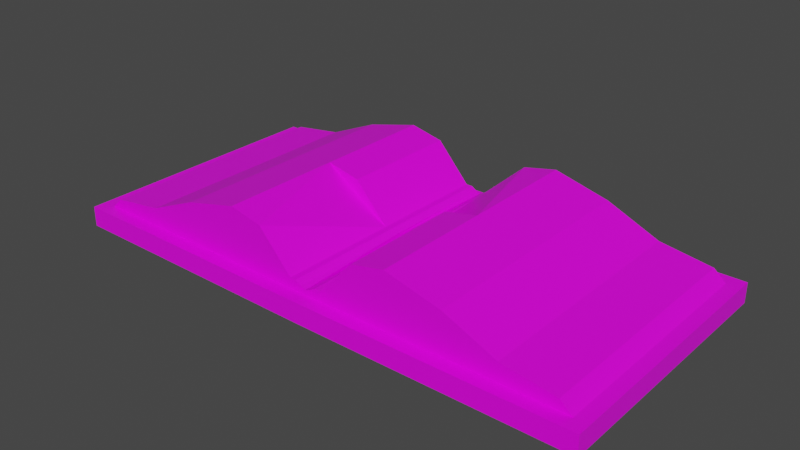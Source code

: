 # Source: open_book.blend  (saved by Blender 2.82.7; exported with 4.5.12 LTS)
import bpy
from mathutils import Matrix  # noqa: F401  (used for matrix-valued properties, if any)

bpy.ops.wm.read_factory_settings(use_empty=True)
scene = bpy.context.scene
scene.name = 'Scene'

# ---- collections
col_collection = bpy.data.collections.new('Collection'); scene.collection.children.link(col_collection)

# ---- images (referenced by path relative to the original .blend; pixels are not part of the script)
import os
ASSET_DIR = os.environ.get("B2B_ASSET_DIR", "")  # directory of the original .blend (textures are referenced by path, not embedded)
HERE = os.path.dirname(os.path.abspath(__file__))  # packed textures are extracted next to this script under _unpacked/

def load_image(name, relpath, width, height, colorspace="sRGB"):
    """Load a texture the original file referenced (path relative to the .blend, or extracted next to this script)."""
    p = next((c for c in (os.path.join(HERE, relpath), os.path.join(ASSET_DIR, relpath)) if relpath and os.path.exists(c)), "")
    if p:
        img = bpy.data.images.load(p, check_existing=True)
        img.name = name
    else:  # same state as the original file: an image datablock whose file is absent (Cycles renders it pink)
        img = bpy.data.images.new(name, width, height)
        img.source = "FILE"
        img.filepath = "//" + (relpath or name)
    img.colorspace_settings.name = colorspace
    return img
img_colorpalette_png = load_image('colorpalette.png', 'colorpalette.png', 1024, 1024, 'sRGB')

# ---- materials (node trees are filled in below, after node groups)
mat_material = bpy.data.materials.new('Material')
mat_material.alpha_threshold = 0.0
mat_material.use_transparent_shadow = False
mat_material.line_color = (0.0, 0.0, 0.0, 1.0)

# ---- material node trees
mat_material.use_nodes = True; mat_material.node_tree.nodes.clear()
_N = mat_material.node_tree.nodes; _L = mat_material.node_tree.links
n0 = _N.new('ShaderNodeOutputMaterial'); n0.name = 'Material Output'; n0.location = (300, 300)
n1 = _N.new('ShaderNodeBsdfPrincipled'); n1.name = 'Principled BSDF'; n1.location = (10, 300)
n1.distribution = 'GGX'
n1.subsurface_method = 'BURLEY'
n1.inputs[2].default_value = 0.4
n1.inputs[3].default_value = 1.45
n1.inputs[27].default_value = (0.0, 0.0, 0.0, 1.0)
n1.inputs[28].default_value = 1.0
n2 = _N.new('ShaderNodeTexImage'); n2.name = 'Image Texture'; n2.location = (-290, 162)
n2.image = img_colorpalette_png
n2.interpolation = 'Closest'
_L.new(n1.outputs[0], n0.inputs[0])
_L.new(n2.outputs[0], n1.inputs[0])
n0.is_active_output = True

# ---- world
world_world = bpy.data.worlds.new('World'); scene.world = world_world
world_world.use_nodes = True; world_world.node_tree.nodes.clear()
_N = world_world.node_tree.nodes; _L = world_world.node_tree.links
n0 = _N.new('ShaderNodeOutputWorld'); n0.name = 'World Output'; n0.location = (300, 300)
n1 = _N.new('ShaderNodeBackground'); n1.name = 'Background'; n1.location = (10, 300)
n1.inputs[0].default_value = (0.05088, 0.05088, 0.05088, 1.0)
_L.new(n1.outputs[0], n0.inputs[0])
n0.is_active_output = True
world_world.color = (0.05088, 0.05088, 0.05088)
world_world.use_sun_shadow = False
world_world.sun_shadow_jitter_overblur = 0.0

# ---- meshes
me_cube = bpy.data.meshes.new('Cube')
me_cube.from_pydata([(0.8987, 0.8987, 0.7468), (1.0, 1.0, 0.5968), (0.8987, -0.8987, 0.7468), (1.0, -1.0, 0.5968), (-0.8987, 0.8987, 0.7468), (-1.017, 1.0, 0.5968), (-0.8987, -0.8987, 0.7468), (-1.028, -0.9994, 0.5968), (1.0, -1.0, 0.7468), (-1.028, -0.9994, 0.7468), (1.0, 1.0, 0.7468), (-1.017, 1.0, 0.7468), (0.8092, 0.8987, 0.8269), (0.8092, -0.8987, 0.8269), (-0.8987, 0.8987, 0.8269), (-0.8987, -0.8987, 0.8269), (-1.017, 0.8993, 0.7468), (-1.028, -0.8981, 0.7468), (-0.9911, 0.8987, 0.7998), (-0.9911, -0.8987, 0.7998), (-0.3465, -0.8987, 0.7468), (0.8987, 0.0, 0.7468), (-0.8987, 0.0, 0.7468), (-0.3465, 0.8987, 0.7468), (-0.3912, -0.8987, 1.158), (0.8092, 0.0, 0.8269), (-0.8987, 0.0, 0.8269), (-0.3912, 0.8987, 1.158), (0.854, -0.8987, 0.7868), (-0.8987, -0.8987, 0.7868), (-0.8987, 0.8987, 0.7868), (0.854, 0.8987, 0.7868), (-0.9911, 0.0, 0.7468), (-0.9911, 0.0, 0.7998), (-1.028, -0.8981, 0.7868), (-1.017, 0.8993, 0.7868), (-0.9449, 0.8987, 0.7468), (-0.9449, 0.8987, 0.8269), (-0.9449, -0.8987, 0.8269), (-0.9449, -0.8987, 0.7468), (-0.9449, -0.8987, 0.7868), (-0.9449, 0.0, 0.7468), (-0.9449, 0.0, 0.8269), (-0.9911, 0.0, 0.7868), (-0.9449, 0.8987, 0.7868), (0.854, 0.0, 0.7868), (-0.3688, 0.8987, 1.117), (-0.3912, 0.0, 1.158), (-0.3688, -0.8987, 1.117), (0.8092, -0.4494, 0.8269), (0.0231, 0.8987, 1.054), (0.8316, -0.8987, 0.8069), (0.0231, -0.8987, 1.054), (0.8092, 0.4494, 0.8269), (0.8316, 0.8987, 0.8069), (0.8316, 0.0, 0.8069), (0.854, -0.4494, 0.7868), (0.854, 0.4494, 0.7868), (-0.38, 0.8987, 1.138), (0.05667, 0.8987, 1.014), (-0.3912, -0.4494, 1.158), (-0.3912, 0.4494, 1.158), (0.0231, 0.0, 1.054), (-0.38, -0.8987, 1.138), (0.05667, -0.8987, 1.014), (0.0231, 0.4494, 1.054), (0.0231, -0.4494, 1.054), (0.03989, 0.8987, 1.034), (0.8316, -0.4494, 0.8069), (0.8316, 0.4494, 0.8069), (0.03989, -0.8987, 1.034), (0.8092, -0.6741, 0.8269), (0.4162, 0.8987, 0.8847), (0.8204, -0.8987, 0.8169), (0.8092, 0.2247, 0.8269), (0.8428, 0.8987, 0.7968), (0.8204, 0.0, 0.8169), (0.854, -0.6741, 0.7868), (0.854, 0.2247, 0.7868), (0.4553, 0.8987, 0.8446), (0.4162, 0.0, 0.8847), (0.8092, -0.2247, 0.8269), (0.8428, -0.8987, 0.7968), (0.4162, -0.8987, 0.8847), (0.8092, 0.6741, 0.8269), (0.8204, 0.8987, 0.8169), (0.8428, 0.0, 0.7968), (0.854, -0.2247, 0.7868), (0.854, 0.6741, 0.7868), (0.4553, -0.8987, 0.8446), (0.0231, 0.2247, 1.054), (0.0231, 0.6741, 1.054), (0.4162, 0.4494, 0.8847), (0.0231, -0.6741, 1.054), (0.0231, -0.2247, 1.054), (0.4162, -0.4494, 0.8847), (0.03149, 0.8987, 1.044), (0.04828, 0.8987, 1.024), (0.4357, 0.8987, 0.8646), (0.8204, -0.4494, 0.8169), (0.8428, -0.4494, 0.7968), (0.8316, -0.6741, 0.8069), (0.8316, -0.2247, 0.8069), (0.8204, 0.4494, 0.8169), (0.8428, 0.4494, 0.7968), (0.8316, 0.2247, 0.8069), (0.8316, 0.6741, 0.8069), (0.03149, -0.8987, 1.044), (0.04828, -0.8987, 1.024), (0.4357, -0.8987, 0.8646), (0.4455, -0.8987, 0.8546), (0.8428, 0.6741, 0.7968), (0.8428, 0.2247, 0.7968), (0.8204, 0.2247, 0.8169), (0.8428, -0.2247, 0.7968), (0.8428, -0.6741, 0.7968), (0.8204, -0.6741, 0.8169), (0.4455, 0.8987, 0.8546), (0.426, 0.8987, 0.8747), (0.4162, -0.2247, 0.8847), (0.4162, -0.6741, 0.8847), (0.4162, 0.6741, 0.8847), (0.4162, 0.2247, 0.8847), (0.8204, -0.2247, 0.8169), (0.8204, 0.6741, 0.8169), (0.426, -0.8987, 0.8747), (-0.645, -0.8987, 1.104), (-0.645, 0.0, 1.104), (-0.645, 0.8987, 1.104), (-2.954, -0.8751, 0.7468), (-3.057, -0.9751, 0.5968), (-2.933, 0.9223, 0.7468), (-3.033, 1.025, 0.5968), (-1.157, -0.8964, 0.7468), (-1.136, 0.9009, 0.7468), (-3.033, 1.025, 0.7468), (-3.057, -0.9751, 0.7468), (-2.865, -0.8761, 0.8269), (-2.843, 0.9212, 0.8269), (-1.157, -0.8964, 0.8269), (-1.136, 0.9009, 0.8269), (-1.065, -0.8975, 0.7998), (-1.043, 0.8998, 0.7998), (-1.688, 0.9075, 0.7468), (-2.944, 0.02362, 0.7468), (-1.146, 0.002238, 0.7468), (-1.709, -0.8899, 0.7468), (-1.643, 0.907, 1.158), (-2.854, 0.02256, 0.8269), (-1.146, 0.002238, 0.8269), (-1.664, -0.8904, 1.158), (-2.888, 0.9218, 0.7868), (-1.136, 0.9009, 0.7868), (-1.157, -0.8964, 0.7868), (-2.91, -0.8756, 0.7868), (-1.054, 0.001139, 0.7468), (-1.054, 0.001139, 0.7998), (-1.111, -0.897, 0.7468), (-1.111, -0.897, 0.8269), (-1.089, 0.9004, 0.8269), (-1.089, 0.9004, 0.7468), (-1.089, 0.9004, 0.7868), (-1.1, 0.001688, 0.7468), (-1.1, 0.001688, 0.8269), (-1.054, 0.001139, 0.7868), (-1.111, -0.897, 0.7868), (-2.899, 0.02309, 0.7868), (-1.687, -0.8901, 1.117), (-1.654, 0.008276, 1.158), (-1.665, 0.9072, 1.117), (-2.849, 0.4719, 0.8269), (-2.079, -0.8855, 1.054), (-2.866, 0.9215, 0.8069), (-2.057, 0.9119, 1.054), (-2.859, -0.4268, 0.8269), (-2.887, -0.8759, 0.8069), (-2.876, 0.02282, 0.8069), (-2.893, 0.4724, 0.7868), (-2.904, -0.4262, 0.7868), (-1.676, -0.8903, 1.138), (-2.112, -0.8851, 1.014), (-1.648, 0.4576, 1.158), (-1.659, -0.4411, 1.158), (-2.068, 0.01321, 1.054), (-1.654, 0.9071, 1.138), (-2.091, 0.9123, 1.014), (-2.073, -0.4361, 1.054), (-2.063, 0.4625, 1.054), (-2.095, -0.8853, 1.034), (-2.871, 0.4722, 0.8069), (-2.882, -0.4265, 0.8069), (-2.074, 0.9121, 1.034), (-2.846, 0.6966, 0.8269), (-2.472, -0.8808, 0.8847), (-2.855, 0.9214, 0.8169), (-2.857, -0.2021, 0.8269), (-2.898, -0.8757, 0.7968), (-2.865, 0.02269, 0.8169), (-2.891, 0.6971, 0.7868), (-2.901, -0.2016, 0.7868), (-2.511, -0.8803, 0.8446), (-2.461, 0.01788, 0.8847), (-2.851, 0.2472, 0.8269), (-2.877, 0.9216, 0.7968), (-2.45, 0.9166, 0.8847), (-2.862, -0.6515, 0.8269), (-2.876, -0.876, 0.8169), (-2.888, 0.02296, 0.7968), (-2.896, 0.2478, 0.7868), (-2.907, -0.6509, 0.7868), (-2.49, 0.917, 0.8446), (-2.071, -0.2115, 1.054), (-2.076, -0.6608, 1.054), (-2.466, -0.4315, 0.8847), (-2.06, 0.6872, 1.054), (-2.065, 0.2379, 1.054), (-2.456, 0.4672, 0.8847), (-2.087, -0.8854, 1.044), (-2.104, -0.8852, 1.024), (-2.491, -0.8806, 0.8646), (-2.86, 0.472, 0.8169), (-2.882, 0.4723, 0.7968), (-2.868, 0.6968, 0.8069), (-2.874, 0.2475, 0.8069), (-2.871, -0.4266, 0.8169), (-2.893, -0.4264, 0.7968), (-2.879, -0.2018, 0.8069), (-2.884, -0.6512, 0.8069), (-2.066, 0.912, 1.044), (-2.082, 0.9122, 1.024), (-2.47, 0.9168, 0.8646), (-2.48, 0.9169, 0.8546), (-2.896, -0.6511, 0.7968), (-2.89, -0.2017, 0.7968), (-2.868, -0.202, 0.8169), (-2.885, 0.2476, 0.7968), (-2.88, 0.697, 0.7968), (-2.857, 0.6967, 0.8169), (-2.501, -0.8804, 0.8546), (-2.482, -0.8807, 0.8747), (-2.458, 0.2426, 0.8847), (-2.453, 0.6919, 0.8847), (-2.469, -0.6561, 0.8847), (-2.464, -0.2068, 0.8847), (-2.863, 0.2474, 0.8169), (-2.873, -0.6513, 0.8169), (-2.46, 0.9167, 0.8747), (-1.389, 0.9039, 1.104), (-1.4, 0.005257, 1.104), (-1.411, -0.8934, 1.104)], [], [(125, 73, 13, 83), (3, 8, 9, 7), (7, 9, 11, 5), (5, 1, 3, 7), (1, 10, 8, 3), (5, 11, 10, 1), (2, 20, 6, 9, 8), (0, 21, 2, 8, 10), (6, 22, 4, 11, 9), (4, 23, 0, 10, 11), (47, 127, 26, 15, 126, 24, 60), (46, 30, 14, 128, 27, 58), (124, 85, 12, 84), (44, 36, 16, 35), (43, 34, 19, 33), (42, 37, 18, 33), (41, 39, 17, 32), (40, 38, 19, 34), (39, 40, 34, 17), (6, 29, 40, 39), (29, 15, 38, 40), (36, 41, 32, 16), (4, 22, 41, 36), (22, 6, 39, 41), (38, 42, 33, 19), (15, 26, 42, 38), (26, 14, 37, 42), (35, 43, 33, 18), (16, 32, 43, 35), (32, 17, 34, 43), (37, 44, 35, 18), (14, 30, 44, 37), (30, 4, 36, 44), (123, 76, 25, 81), (2, 21, 45, 87, 56, 77, 28), (21, 0, 31, 88, 57, 78, 45), (67, 58, 27, 50, 96), (0, 23, 46, 59, 79, 31), (23, 4, 30, 46), (66, 60, 24, 52, 93), (65, 61, 47, 62, 90), (27, 128, 14, 26, 127, 47, 61), (29, 48, 63, 24, 126, 15), (6, 20, 48, 29), (20, 2, 28, 89, 64, 48), (122, 90, 62, 80), (121, 91, 65, 92), (50, 27, 61, 65, 91), (120, 93, 52, 83), (119, 94, 66, 95), (62, 47, 60, 66, 94), (118, 96, 50, 72), (117, 97, 67, 98), (59, 46, 58, 67, 97), (116, 99, 49, 71), (115, 100, 68, 101), (114, 86, 55, 102), (113, 103, 53, 74), (112, 104, 69, 105), (111, 75, 54, 106), (63, 70, 107, 52, 24), (48, 64, 108, 70, 63), (110, 82, 51, 109), (108, 110, 109, 70), (64, 89, 110, 108), (89, 28, 82, 110), (104, 111, 106, 69), (57, 88, 111, 104), (88, 31, 75, 111), (86, 112, 105, 55), (45, 78, 112, 86), (78, 57, 104, 112), (76, 113, 74, 25), (55, 105, 113, 76), (105, 69, 103, 113), (100, 114, 102, 68), (56, 87, 114, 100), (87, 45, 86, 114), (82, 115, 101, 51), (28, 77, 115, 82), (77, 56, 100, 115), (73, 116, 71, 13), (51, 101, 116, 73), (101, 68, 99, 116), (75, 117, 98, 54), (31, 79, 117, 75), (79, 59, 97, 117), (85, 118, 72, 12), (54, 98, 118, 85), (98, 67, 96, 118), (81, 119, 95, 49), (25, 80, 119, 81), (80, 62, 94, 119), (71, 120, 83, 13), (49, 95, 120, 71), (95, 66, 93, 120), (84, 121, 92, 53), (12, 72, 121, 84), (72, 50, 91, 121), (74, 122, 80, 25), (53, 92, 122, 74), (92, 65, 90, 122), (99, 123, 81, 49), (68, 102, 123, 99), (102, 55, 76, 123), (103, 124, 84, 53), (69, 106, 124, 103), (106, 54, 85, 124), (107, 125, 83, 52), (70, 109, 125, 107), (109, 51, 73, 125), (246, 194, 138, 204), (132, 135, 11, 5), (7, 130, 132, 5), (130, 136, 135, 132), (7, 9, 136, 130), (131, 143, 134, 11, 135), (129, 144, 131, 135, 136), (134, 145, 133, 9, 11), (133, 146, 129, 136, 9), (168, 248, 149, 140, 247, 147, 181), (167, 153, 139, 249, 150, 179), (245, 206, 137, 205), (165, 157, 17, 34), (164, 35, 142, 156), (163, 158, 141, 156), (162, 160, 16, 155), (161, 159, 142, 35), (160, 161, 35, 16), (134, 152, 161, 160), (152, 140, 159, 161), (157, 162, 155, 17), (133, 145, 162, 157), (145, 134, 160, 162), (159, 163, 156, 142), (140, 149, 163, 159), (149, 139, 158, 163), (34, 164, 156, 141), (17, 155, 164, 34), (155, 16, 35, 164), (158, 165, 34, 141), (139, 153, 165, 158), (153, 133, 157, 165), (244, 197, 148, 202), (131, 144, 166, 208, 177, 198, 151), (144, 129, 154, 209, 178, 199, 166), (188, 179, 150, 171, 217), (129, 146, 167, 180, 200, 154), (146, 133, 153, 167), (187, 181, 147, 173, 214), (186, 182, 168, 183, 211), (150, 249, 139, 149, 248, 168, 182), (152, 169, 184, 147, 247, 140), (134, 143, 169, 152), (143, 131, 151, 210, 185, 169), (243, 211, 183, 201), (242, 212, 186, 213), (171, 150, 182, 186, 212), (241, 214, 173, 204), (240, 215, 187, 216), (183, 168, 181, 187, 215), (239, 217, 171, 193), (238, 218, 188, 219), (180, 167, 179, 188, 218), (237, 220, 170, 192), (236, 221, 189, 222), (235, 207, 176, 223), (234, 224, 174, 195), (233, 225, 190, 226), (232, 196, 175, 227), (184, 191, 228, 173, 147), (169, 185, 229, 191, 184), (231, 203, 172, 230), (229, 231, 230, 191), (185, 210, 231, 229), (210, 151, 203, 231), (225, 232, 227, 190), (178, 209, 232, 225), (209, 154, 196, 232), (207, 233, 226, 176), (166, 199, 233, 207), (199, 178, 225, 233), (197, 234, 195, 148), (176, 226, 234, 197), (226, 190, 224, 234), (221, 235, 223, 189), (177, 208, 235, 221), (208, 166, 207, 235), (203, 236, 222, 172), (151, 198, 236, 203), (198, 177, 221, 236), (194, 237, 192, 138), (172, 222, 237, 194), (222, 189, 220, 237), (196, 238, 219, 175), (154, 200, 238, 196), (200, 180, 218, 238), (206, 239, 193, 137), (175, 219, 239, 206), (219, 188, 217, 239), (202, 240, 216, 170), (148, 201, 240, 202), (201, 183, 215, 240), (192, 241, 204, 138), (170, 216, 241, 192), (216, 187, 214, 241), (205, 242, 213, 174), (137, 193, 242, 205), (193, 171, 212, 242), (195, 243, 201, 148), (174, 213, 243, 195), (213, 186, 211, 243), (220, 244, 202, 170), (189, 223, 244, 220), (223, 176, 197, 244), (224, 245, 205, 174), (190, 227, 245, 224), (227, 175, 206, 245), (228, 246, 204, 173), (191, 230, 246, 228), (230, 172, 194, 246)])
_uv = me_cube.uv_layers.new(name='UVMap')
_uv.uv.foreach_set('vector', [0.557, 0.04952, 0.5579, 0.04952, 0.5579, 0.04952, 0.557, 0.04952, 0.7952, 0.8056, 0.7877, 0.8056, 0.7877, 0.7981, 0.7952, 0.7981, 0.7952, 0.8281, 0.7877, 0.8281, 0.7877, 0.8206, 0.7952, 0.8206, 0.8027, 0.8131, 0.7952, 0.8131, 0.7952, 0.8056, 0.8027, 0.8056, 0.7952, 0.8131, 0.7877, 0.8131, 0.7877, 0.8056, 0.7952, 0.8056, 0.7952, 0.8206, 0.7877, 0.8206, 0.7877, 0.8131, 0.7952, 0.8131, 0.8276, 0.7781, 0.8242, 0.7781, 0.8209, 0.7781, 0.8205, 0.7777, 0.828, 0.7777, 0.8276, 0.7849, 0.8276, 0.7815, 0.8276, 0.7781, 0.828, 0.7777, 0.828, 0.7852, 0.5511, 0.04952, 0.5511, 0.05289, 0.5511, 0.05626, 0.5508, 0.05664, 0.5508, 0.04914, 0.8209, 0.7849, 0.8242, 0.7849, 0.8276, 0.7849, 0.828, 0.7852, 0.8205, 0.7852, 0.5545, 0.05289, 0.5528, 0.05289, 0.5511, 0.05289, 0.5511, 0.04952, 0.5528, 0.04952, 0.5545, 0.04952, 0.5545, 0.05121, 0.5545, 0.05626, 0.5511, 0.05626, 0.5511, 0.05626, 0.5528, 0.05626, 0.5545, 0.05626, 0.5545, 0.05626, 0.5579, 0.05542, 0.5579, 0.05626, 0.5579, 0.05626, 0.5579, 0.05542, 0.5511, 0.05626, 0.5511, 0.05626, 0.5511, 0.05626, 0.5511, 0.05626, 0.5511, 0.05289, 0.5511, 0.04952, 0.5511, 0.04952, 0.5511, 0.05289, 0.5511, 0.05289, 0.5511, 0.05626, 0.5511, 0.05626, 0.5511, 0.05289, 0.5511, 0.05289, 0.5511, 0.04952, 0.5511, 0.04952, 0.5511, 0.05289, 0.5511, 0.04952, 0.5511, 0.04952, 0.5511, 0.04952, 0.5511, 0.04952, 0.5511, 0.04952, 0.5511, 0.04952, 0.5511, 0.04952, 0.5511, 0.04952, 0.5511, 0.04952, 0.5511, 0.04952, 0.5511, 0.04952, 0.5511, 0.04952, 0.5511, 0.04952, 0.5511, 0.04952, 0.5511, 0.04952, 0.5511, 0.04952, 0.5511, 0.05626, 0.5511, 0.05289, 0.5511, 0.05289, 0.5511, 0.05626, 0.5511, 0.05626, 0.5511, 0.05289, 0.5511, 0.05289, 0.5511, 0.05626, 0.5511, 0.05289, 0.5511, 0.04952, 0.5511, 0.04952, 0.5511, 0.05289, 0.5511, 0.04952, 0.5511, 0.05289, 0.5511, 0.05289, 0.5511, 0.04952, 0.5511, 0.04952, 0.5511, 0.05289, 0.5511, 0.05289, 0.5511, 0.04952, 0.5511, 0.05289, 0.5511, 0.05626, 0.5511, 0.05626, 0.5511, 0.05289, 0.5511, 0.05626, 0.5511, 0.05289, 0.5511, 0.05289, 0.5511, 0.05626, 0.5511, 0.05626, 0.5511, 0.05289, 0.5511, 0.05289, 0.5511, 0.05626, 0.5511, 0.05289, 0.5511, 0.04952, 0.5511, 0.04952, 0.5511, 0.05289, 0.5511, 0.05626, 0.5511, 0.05626, 0.5511, 0.05626, 0.5511, 0.05626, 0.5511, 0.05626, 0.5511, 0.05626, 0.5511, 0.05626, 0.5511, 0.05626, 0.5511, 0.05626, 0.5511, 0.05626, 0.5511, 0.05626, 0.5511, 0.05626, 0.5579, 0.05205, 0.5579, 0.05289, 0.5579, 0.05289, 0.5579, 0.05205, 0.5579, 0.04952, 0.5579, 0.05289, 0.5579, 0.05289, 0.5579, 0.05205, 0.5579, 0.05121, 0.5579, 0.05037, 0.5579, 0.04952, 0.5579, 0.05289, 0.5579, 0.05626, 0.5579, 0.05626, 0.5579, 0.05542, 0.5579, 0.05458, 0.5579, 0.05374, 0.5579, 0.05289, 0.5562, 0.05626, 0.5545, 0.05626, 0.5545, 0.05626, 0.5562, 0.05626, 0.5562, 0.05626, 0.5579, 0.05626, 0.5545, 0.05626, 0.5545, 0.05626, 0.5562, 0.05626, 0.557, 0.05626, 0.5579, 0.05626, 0.5545, 0.05626, 0.5511, 0.05626, 0.5511, 0.05626, 0.5545, 0.05626, 0.5562, 0.05121, 0.5545, 0.05121, 0.5545, 0.04952, 0.5562, 0.04952, 0.5562, 0.05037, 0.5562, 0.05458, 0.5545, 0.05458, 0.5545, 0.05289, 0.5562, 0.05289, 0.5562, 0.05374, 0.5545, 0.05626, 0.5528, 0.05626, 0.5511, 0.05626, 0.5511, 0.05289, 0.5528, 0.05289, 0.5545, 0.05289, 0.5545, 0.05458, 0.5511, 0.04952, 0.5545, 0.04952, 0.5545, 0.04952, 0.5545, 0.04952, 0.5528, 0.04952, 0.5511, 0.04952, 0.5511, 0.04952, 0.5545, 0.04952, 0.5545, 0.04952, 0.5511, 0.04952, 0.5545, 0.04952, 0.5579, 0.04952, 0.5579, 0.04952, 0.557, 0.04952, 0.5562, 0.04952, 0.5545, 0.04952, 0.557, 0.05374, 0.5562, 0.05374, 0.5562, 0.05289, 0.557, 0.05289, 0.557, 0.05542, 0.5562, 0.05542, 0.5562, 0.05458, 0.557, 0.05458, 0.5562, 0.05626, 0.5545, 0.05626, 0.5545, 0.05458, 0.5562, 0.05458, 0.5562, 0.05542, 0.557, 0.05037, 0.5562, 0.05037, 0.5562, 0.04952, 0.557, 0.04952, 0.557, 0.05205, 0.5562, 0.05205, 0.5562, 0.05121, 0.557, 0.05121, 0.5562, 0.05289, 0.5545, 0.05289, 0.5545, 0.05121, 0.5562, 0.05121, 0.5562, 0.05205, 0.557, 0.05626, 0.5562, 0.05626, 0.5562, 0.05626, 0.557, 0.05626, 0.557, 0.05626, 0.5562, 0.05626, 0.5562, 0.05626, 0.557, 0.05626, 0.5562, 0.05626, 0.5545, 0.05626, 0.5545, 0.05626, 0.5562, 0.05626, 0.5562, 0.05626, 0.5579, 0.05037, 0.5579, 0.05121, 0.5579, 0.05121, 0.5579, 0.05037, 0.5579, 0.05037, 0.5579, 0.05121, 0.5579, 0.05121, 0.5579, 0.05037, 0.5579, 0.05205, 0.5579, 0.05289, 0.5579, 0.05289, 0.5579, 0.05205, 0.5579, 0.05374, 0.5579, 0.05458, 0.5579, 0.05458, 0.5579, 0.05374, 0.5579, 0.05374, 0.5579, 0.05458, 0.5579, 0.05458, 0.5579, 0.05374, 0.5579, 0.05542, 0.5579, 0.05626, 0.5579, 0.05626, 0.5579, 0.05542, 0.5545, 0.04952, 0.5562, 0.04952, 0.5562, 0.04952, 0.5562, 0.04952, 0.5545, 0.04952, 0.5545, 0.04952, 0.5562, 0.04952, 0.5562, 0.04952, 0.5562, 0.04952, 0.5545, 0.04952, 0.557, 0.04952, 0.5579, 0.04952, 0.5579, 0.04952, 0.557, 0.04952, 0.5562, 0.04952, 0.557, 0.04952, 0.557, 0.04952, 0.5562, 0.04952, 0.5562, 0.04952, 0.557, 0.04952, 0.557, 0.04952, 0.5562, 0.04952, 0.557, 0.04952, 0.5579, 0.04952, 0.5579, 0.04952, 0.557, 0.04952, 0.5579, 0.05458, 0.5579, 0.05542, 0.5579, 0.05542, 0.5579, 0.05458, 0.5579, 0.05458, 0.5579, 0.05542, 0.5579, 0.05542, 0.5579, 0.05458, 0.5579, 0.05542, 0.5579, 0.05626, 0.5579, 0.05626, 0.5579, 0.05542, 0.5579, 0.05289, 0.5579, 0.05374, 0.5579, 0.05374, 0.5579, 0.05289, 0.5579, 0.05289, 0.5579, 0.05374, 0.5579, 0.05374, 0.5579, 0.05289, 0.5579, 0.05374, 0.5579, 0.05458, 0.5579, 0.05458, 0.5579, 0.05374, 0.5579, 0.05289, 0.5579, 0.05374, 0.5579, 0.05374, 0.5579, 0.05289, 0.5579, 0.05289, 0.5579, 0.05374, 0.5579, 0.05374, 0.5579, 0.05289, 0.5579, 0.05374, 0.5579, 0.05458, 0.5579, 0.05458, 0.5579, 0.05374, 0.5579, 0.05121, 0.5579, 0.05205, 0.5579, 0.05205, 0.5579, 0.05121, 0.5579, 0.05121, 0.5579, 0.05205, 0.5579, 0.05205, 0.5579, 0.05121, 0.5579, 0.05205, 0.5579, 0.05289, 0.5579, 0.05289, 0.5579, 0.05205, 0.5579, 0.04952, 0.5579, 0.05037, 0.5579, 0.05037, 0.5579, 0.04952, 0.5579, 0.04952, 0.5579, 0.05037, 0.5579, 0.05037, 0.5579, 0.04952, 0.5579, 0.05037, 0.5579, 0.05121, 0.5579, 0.05121, 0.5579, 0.05037, 0.5579, 0.04952, 0.5579, 0.05037, 0.5579, 0.05037, 0.5579, 0.04952, 0.5579, 0.04952, 0.5579, 0.05037, 0.5579, 0.05037, 0.5579, 0.04952, 0.5579, 0.05037, 0.5579, 0.05121, 0.5579, 0.05121, 0.5579, 0.05037, 0.5579, 0.05626, 0.557, 0.05626, 0.557, 0.05626, 0.5579, 0.05626, 0.5579, 0.05626, 0.557, 0.05626, 0.557, 0.05626, 0.5579, 0.05626, 0.557, 0.05626, 0.5562, 0.05626, 0.5562, 0.05626, 0.557, 0.05626, 0.5579, 0.05626, 0.557, 0.05626, 0.557, 0.05626, 0.5579, 0.05626, 0.5579, 0.05626, 0.557, 0.05626, 0.557, 0.05626, 0.5579, 0.05626, 0.557, 0.05626, 0.5562, 0.05626, 0.5562, 0.05626, 0.557, 0.05626, 0.5579, 0.05205, 0.557, 0.05205, 0.557, 0.05121, 0.5579, 0.05121, 0.5579, 0.05289, 0.557, 0.05289, 0.557, 0.05205, 0.5579, 0.05205, 0.557, 0.05289, 0.5562, 0.05289, 0.5562, 0.05205, 0.557, 0.05205, 0.5579, 0.05037, 0.557, 0.05037, 0.557, 0.04952, 0.5579, 0.04952, 0.5579, 0.05121, 0.557, 0.05121, 0.557, 0.05037, 0.5579, 0.05037, 0.557, 0.05121, 0.5562, 0.05121, 0.5562, 0.05037, 0.557, 0.05037, 0.5579, 0.05542, 0.557, 0.05542, 0.557, 0.05458, 0.5579, 0.05458, 0.5579, 0.05626, 0.557, 0.05626, 0.557, 0.05542, 0.5579, 0.05542, 0.557, 0.05626, 0.5562, 0.05626, 0.5562, 0.05542, 0.557, 0.05542, 0.5579, 0.05374, 0.557, 0.05374, 0.557, 0.05289, 0.5579, 0.05289, 0.5579, 0.05458, 0.557, 0.05458, 0.557, 0.05374, 0.5579, 0.05374, 0.557, 0.05458, 0.5562, 0.05458, 0.5562, 0.05374, 0.557, 0.05374, 0.5579, 0.05121, 0.5579, 0.05205, 0.5579, 0.05205, 0.5579, 0.05121, 0.5579, 0.05121, 0.5579, 0.05205, 0.5579, 0.05205, 0.5579, 0.05121, 0.5579, 0.05205, 0.5579, 0.05289, 0.5579, 0.05289, 0.5579, 0.05205, 0.5579, 0.05458, 0.5579, 0.05542, 0.5579, 0.05542, 0.5579, 0.05458, 0.5579, 0.05458, 0.5579, 0.05542, 0.5579, 0.05542, 0.5579, 0.05458, 0.5579, 0.05542, 0.5579, 0.05626, 0.5579, 0.05626, 0.5579, 0.05542, 0.5562, 0.04952, 0.557, 0.04952, 0.557, 0.04952, 0.5562, 0.04952, 0.5562, 0.04952, 0.557, 0.04952, 0.557, 0.04952, 0.5562, 0.04952, 0.557, 0.04952, 0.5579, 0.04952, 0.5579, 0.04952, 0.557, 0.04952, 0.557, 0.04952, 0.5579, 0.04952, 0.5579, 0.04952, 0.557, 0.04952, 0.7952, 0.8056, 0.7877, 0.8056, 0.7877, 0.7981, 0.7952, 0.7981, 0.8027, 0.8131, 0.7952, 0.8131, 0.7952, 0.8056, 0.8027, 0.8056, 0.7952, 0.8131, 0.7877, 0.8131, 0.7877, 0.8056, 0.7952, 0.8056, 0.7952, 0.8206, 0.7877, 0.8206, 0.7877, 0.8131, 0.7952, 0.8131, 0.8276, 0.7781, 0.8242, 0.7781, 0.8209, 0.7781, 0.8205, 0.7777, 0.828, 0.7777, 0.8276, 0.7849, 0.8276, 0.7815, 0.8276, 0.7781, 0.828, 0.7777, 0.828, 0.7852, 0.5511, 0.04952, 0.5511, 0.05289, 0.5511, 0.05626, 0.5508, 0.05664, 0.5508, 0.04914, 0.8209, 0.7849, 0.8242, 0.7849, 0.8276, 0.7849, 0.828, 0.7852, 0.8205, 0.7852, 0.5545, 0.05289, 0.5528, 0.05289, 0.5511, 0.05289, 0.5511, 0.04952, 0.5528, 0.04952, 0.5545, 0.04952, 0.5545, 0.05121, 0.5545, 0.05626, 0.5511, 0.05626, 0.5511, 0.05626, 0.5528, 0.05626, 0.5545, 0.05626, 0.5545, 0.05626, 0.5579, 0.05542, 0.5579, 0.05626, 0.5579, 0.05626, 0.5579, 0.05542, 0.5511, 0.05626, 0.5511, 0.05626, 0.5511, 0.05626, 0.5511, 0.05626, 0.5511, 0.05289, 0.5511, 0.04952, 0.5511, 0.04952, 0.5511, 0.05289, 0.5511, 0.05289, 0.5511, 0.05626, 0.5511, 0.05626, 0.5511, 0.05289, 0.5511, 0.05289, 0.5511, 0.04952, 0.5511, 0.04952, 0.5511, 0.05289, 0.5511, 0.04952, 0.5511, 0.04952, 0.5511, 0.04952, 0.5511, 0.04952, 0.5511, 0.04952, 0.5511, 0.04952, 0.5511, 0.04952, 0.5511, 0.04952, 0.5511, 0.04952, 0.5511, 0.04952, 0.5511, 0.04952, 0.5511, 0.04952, 0.5511, 0.04952, 0.5511, 0.04952, 0.5511, 0.04952, 0.5511, 0.04952, 0.5511, 0.05626, 0.5511, 0.05289, 0.5511, 0.05289, 0.5511, 0.05626, 0.5511, 0.05626, 0.5511, 0.05289, 0.5511, 0.05289, 0.5511, 0.05626, 0.5511, 0.05289, 0.5511, 0.04952, 0.5511, 0.04952, 0.5511, 0.05289, 0.5511, 0.04952, 0.5511, 0.05289, 0.5511, 0.05289, 0.5511, 0.04952, 0.5511, 0.04952, 0.5511, 0.05289, 0.5511, 0.05289, 0.5511, 0.04952, 0.5511, 0.05289, 0.5511, 0.05626, 0.5511, 0.05626, 0.5511, 0.05289, 0.5511, 0.05626, 0.5511, 0.05289, 0.5511, 0.05289, 0.5511, 0.05626, 0.5511, 0.05626, 0.5511, 0.05289, 0.5511, 0.05289, 0.5511, 0.05626, 0.5511, 0.05289, 0.5511, 0.04952, 0.5511, 0.04952, 0.5511, 0.05289, 0.5511, 0.05626, 0.5511, 0.05626, 0.5511, 0.05626, 0.5511, 0.05626, 0.5511, 0.05626, 0.5511, 0.05626, 0.5511, 0.05626, 0.5511, 0.05626, 0.5511, 0.05626, 0.5511, 0.05626, 0.5511, 0.05626, 0.5511, 0.05626, 0.5579, 0.05205, 0.5579, 0.05289, 0.5579, 0.05289, 0.5579, 0.05205, 0.5579, 0.04952, 0.5579, 0.05289, 0.5579, 0.05289, 0.5579, 0.05205, 0.5579, 0.05121, 0.5579, 0.05037, 0.5579, 0.04952, 0.5579, 0.05289, 0.5579, 0.05626, 0.5579, 0.05626, 0.5579, 0.05542, 0.5579, 0.05458, 0.5579, 0.05374, 0.5579, 0.05289, 0.5562, 0.05626, 0.5545, 0.05626, 0.5545, 0.05626, 0.5562, 0.05626, 0.5562, 0.05626, 0.5579, 0.05626, 0.5545, 0.05626, 0.5545, 0.05626, 0.5562, 0.05626, 0.557, 0.05626, 0.5579, 0.05626, 0.5545, 0.05626, 0.5511, 0.05626, 0.5511, 0.05626, 0.5545, 0.05626, 0.5562, 0.05121, 0.5545, 0.05121, 0.5545, 0.04952, 0.5562, 0.04952, 0.5562, 0.05037, 0.5562, 0.05458, 0.5545, 0.05458, 0.5545, 0.05289, 0.5562, 0.05289, 0.5562, 0.05374, 0.5545, 0.05626, 0.5528, 0.05626, 0.5511, 0.05626, 0.5511, 0.05289, 0.5528, 0.05289, 0.5545, 0.05289, 0.5545, 0.05458, 0.5511, 0.04952, 0.5545, 0.04952, 0.5545, 0.04952, 0.5545, 0.04952, 0.5528, 0.04952, 0.5511, 0.04952, 0.5511, 0.04952, 0.5545, 0.04952, 0.5545, 0.04952, 0.5511, 0.04952, 0.5545, 0.04952, 0.5579, 0.04952, 0.5579, 0.04952, 0.557, 0.04952, 0.5562, 0.04952, 0.5545, 0.04952, 0.557, 0.05374, 0.5562, 0.05374, 0.5562, 0.05289, 0.557, 0.05289, 0.557, 0.05542, 0.5562, 0.05542, 0.5562, 0.05458, 0.557, 0.05458, 0.5562, 0.05626, 0.5545, 0.05626, 0.5545, 0.05458, 0.5562, 0.05458, 0.5562, 0.05542, 0.557, 0.05037, 0.5562, 0.05037, 0.5562, 0.04952, 0.557, 0.04952, 0.557, 0.05205, 0.5562, 0.05205, 0.5562, 0.05121, 0.557, 0.05121, 0.5562, 0.05289, 0.5545, 0.05289, 0.5545, 0.05121, 0.5562, 0.05121, 0.5562, 0.05205, 0.557, 0.05626, 0.5562, 0.05626, 0.5562, 0.05626, 0.557, 0.05626, 0.557, 0.05626, 0.5562, 0.05626, 0.5562, 0.05626, 0.557, 0.05626, 0.5562, 0.05626, 0.5545, 0.05626, 0.5545, 0.05626, 0.5562, 0.05626, 0.5562, 0.05626, 0.5579, 0.05037, 0.5579, 0.05121, 0.5579, 0.05121, 0.5579, 0.05037, 0.5579, 0.05037, 0.5579, 0.05121, 0.5579, 0.05121, 0.5579, 0.05037, 0.5579, 0.05205, 0.5579, 0.05289, 0.5579, 0.05289, 0.5579, 0.05205, 0.5579, 0.05374, 0.5579, 0.05458, 0.5579, 0.05458, 0.5579, 0.05374, 0.5579, 0.05374, 0.5579, 0.05458, 0.5579, 0.05458, 0.5579, 0.05374, 0.5579, 0.05542, 0.5579, 0.05626, 0.5579, 0.05626, 0.5579, 0.05542, 0.5545, 0.04952, 0.5562, 0.04952, 0.5562, 0.04952, 0.5562, 0.04952, 0.5545, 0.04952, 0.5545, 0.04952, 0.5562, 0.04952, 0.5562, 0.04952, 0.5562, 0.04952, 0.5545, 0.04952, 0.557, 0.04952, 0.5579, 0.04952, 0.5579, 0.04952, 0.557, 0.04952, 0.5562, 0.04952, 0.557, 0.04952, 0.557, 0.04952, 0.5562, 0.04952, 0.5562, 0.04952, 0.557, 0.04952, 0.557, 0.04952, 0.5562, 0.04952, 0.557, 0.04952, 0.5579, 0.04952, 0.5579, 0.04952, 0.557, 0.04952, 0.5579, 0.05458, 0.5579, 0.05542, 0.5579, 0.05542, 0.5579, 0.05458, 0.5579, 0.05458, 0.5579, 0.05542, 0.5579, 0.05542, 0.5579, 0.05458, 0.5579, 0.05542, 0.5579, 0.05626, 0.5579, 0.05626, 0.5579, 0.05542, 0.5579, 0.05289, 0.5579, 0.05374, 0.5579, 0.05374, 0.5579, 0.05289, 0.5579, 0.05289, 0.5579, 0.05374, 0.5579, 0.05374, 0.5579, 0.05289, 0.5579, 0.05374, 0.5579, 0.05458, 0.5579, 0.05458, 0.5579, 0.05374, 0.5579, 0.05289, 0.5579, 0.05374, 0.5579, 0.05374, 0.5579, 0.05289, 0.5579, 0.05289, 0.5579, 0.05374, 0.5579, 0.05374, 0.5579, 0.05289, 0.5579, 0.05374, 0.5579, 0.05458, 0.5579, 0.05458, 0.5579, 0.05374, 0.5579, 0.05121, 0.5579, 0.05205, 0.5579, 0.05205, 0.5579, 0.05121, 0.5579, 0.05121, 0.5579, 0.05205, 0.5579, 0.05205, 0.5579, 0.05121, 0.5579, 0.05205, 0.5579, 0.05289, 0.5579, 0.05289, 0.5579, 0.05205, 0.5579, 0.04952, 0.5579, 0.05037, 0.5579, 0.05037, 0.5579, 0.04952, 0.5579, 0.04952, 0.5579, 0.05037, 0.5579, 0.05037, 0.5579, 0.04952, 0.5579, 0.05037, 0.5579, 0.05121, 0.5579, 0.05121, 0.5579, 0.05037, 0.5579, 0.04952, 0.5579, 0.05037, 0.5579, 0.05037, 0.5579, 0.04952, 0.5579, 0.04952, 0.5579, 0.05037, 0.5579, 0.05037, 0.5579, 0.04952, 0.5579, 0.05037, 0.5579, 0.05121, 0.5579, 0.05121, 0.5579, 0.05037, 0.5579, 0.05626, 0.557, 0.05626, 0.557, 0.05626, 0.5579, 0.05626, 0.5579, 0.05626, 0.557, 0.05626, 0.557, 0.05626, 0.5579, 0.05626, 0.557, 0.05626, 0.5562, 0.05626, 0.5562, 0.05626, 0.557, 0.05626, 0.5579, 0.05626, 0.557, 0.05626, 0.557, 0.05626, 0.5579, 0.05626, 0.5579, 0.05626, 0.557, 0.05626, 0.557, 0.05626, 0.5579, 0.05626, 0.557, 0.05626, 0.5562, 0.05626, 0.5562, 0.05626, 0.557, 0.05626, 0.5579, 0.05205, 0.557, 0.05205, 0.557, 0.05121, 0.5579, 0.05121, 0.5579, 0.05289, 0.557, 0.05289, 0.557, 0.05205, 0.5579, 0.05205, 0.557, 0.05289, 0.5562, 0.05289, 0.5562, 0.05205, 0.557, 0.05205, 0.5579, 0.05037, 0.557, 0.05037, 0.557, 0.04952, 0.5579, 0.04952, 0.5579, 0.05121, 0.557, 0.05121, 0.557, 0.05037, 0.5579, 0.05037, 0.557, 0.05121, 0.5562, 0.05121, 0.5562, 0.05037, 0.557, 0.05037, 0.5579, 0.05542, 0.557, 0.05542, 0.557, 0.05458, 0.5579, 0.05458, 0.5579, 0.05626, 0.557, 0.05626, 0.557, 0.05542, 0.5579, 0.05542, 0.557, 0.05626, 0.5562, 0.05626, 0.5562, 0.05542, 0.557, 0.05542, 0.5579, 0.05374, 0.557, 0.05374, 0.557, 0.05289, 0.5579, 0.05289, 0.5579, 0.05458, 0.557, 0.05458, 0.557, 0.05374, 0.5579, 0.05374, 0.557, 0.05458, 0.5562, 0.05458, 0.5562, 0.05374, 0.557, 0.05374, 0.5579, 0.05121, 0.5579, 0.05205, 0.5579, 0.05205, 0.5579, 0.05121, 0.5579, 0.05121, 0.5579, 0.05205, 0.5579, 0.05205, 0.5579, 0.05121, 0.5579, 0.05205, 0.5579, 0.05289, 0.5579, 0.05289, 0.5579, 0.05205, 0.5579, 0.05458, 0.5579, 0.05542, 0.5579, 0.05542, 0.5579, 0.05458, 0.5579, 0.05458, 0.5579, 0.05542, 0.5579, 0.05542, 0.5579, 0.05458, 0.5579, 0.05542, 0.5579, 0.05626, 0.5579, 0.05626, 0.5579, 0.05542, 0.5562, 0.04952, 0.557, 0.04952, 0.557, 0.04952, 0.5562, 0.04952, 0.5562, 0.04952, 0.557, 0.04952, 0.557, 0.04952, 0.5562, 0.04952, 0.557, 0.04952, 0.5579, 0.04952, 0.5579, 0.04952, 0.557, 0.04952])
me_cube.materials.append(mat_material)
me_cube.use_remesh_preserve_volume = False
me_cube.use_remesh_preserve_attributes = False
me_cube.use_mirror_vertex_groups = False
me_cube.update()

# ---- objects
ob_cube = bpy.data.objects.new('Cube', me_cube)

# ---- transforms, parenting, visibility, modifiers, constraints
ob_cube.location = (0.0, 0.0, 0.0)
ob_cube.lock_rotations_4d = False
ob_cube.empty_display_type = 'ARROWS'
ob_cube.lineart.crease_threshold = 0.0

# ---- collection membership
col_collection.objects.link(ob_cube)

# ---- scene / render settings (as saved in the file)
scene.frame_start = 1; scene.frame_end = 250; scene.frame_set(1)
scene.render.engine = 'BLENDER_EEVEE_NEXT'
scene.cycles.use_denoising = False
scene.cycles.samples = 128
scene.cycles.sampling_pattern = 'TABULATED_SOBOL'
scene.cycles.use_adaptive_sampling = False
scene.cycles.use_light_tree = False
scene.view_settings.view_transform = 'Filmic'
bpy.context.view_layer.update()

# ---- added for rendering (the .blend has no active camera and no usable light): camera, sun
cam_auto = bpy.data.cameras.new('AutoCamera')
cam_auto.lens = 50.0
cam_auto.sensor_width = 36.0
cam_auto.clip_end = 1000.0
ob_auto_camera = bpy.data.objects.new('AutoCamera', cam_auto)
scene.collection.objects.link(ob_auto_camera)
ob_auto_camera.location = (3.19852, -5.05988, 4.25869)
ob_auto_camera.rotation_euler = (1.09748, -7.21219e-08, 0.694738)
scene.camera = ob_auto_camera
light_auto_sun = bpy.data.lights.new('AutoSun', 'SUN')
light_auto_sun.energy = 3.0
light_auto_sun.angle = 0.0523599
ob_auto_sun = bpy.data.objects.new('AutoSun', light_auto_sun)
scene.collection.objects.link(ob_auto_sun)
ob_auto_sun.rotation_euler = (0.872665, 0.174533, 0.523599)
bpy.context.view_layer.update()
